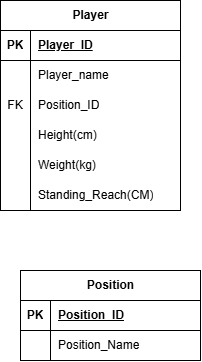

The diagram above was exported from draw.io. Its source (the exported page's mxGraphModel, read from the mxfile embedded in the PNG):
<mxGraphModel dx="933" dy="599" grid="1" gridSize="10" guides="1" tooltips="1" connect="1" arrows="1" fold="1" page="1" pageScale="1" pageWidth="850" pageHeight="1100" math="0" shadow="0">
  <root>
    <mxCell id="0" />
    <mxCell id="1" parent="0" />
    <mxCell id="uBSa1Z7zCnxXUX-oumL7-1" parent="1" style="shape=table;startSize=30;container=1;collapsible=1;childLayout=tableLayout;fixedRows=1;rowLines=0;fontStyle=1;align=center;resizeLast=1;html=1;" value="Player" vertex="1">
      <mxGeometry height="210" width="180" x="50" y="50" as="geometry" />
    </mxCell>
    <mxCell id="uBSa1Z7zCnxXUX-oumL7-2" parent="uBSa1Z7zCnxXUX-oumL7-1" style="shape=tableRow;horizontal=0;startSize=0;swimlaneHead=0;swimlaneBody=0;fillColor=none;collapsible=0;dropTarget=0;points=[[0,0.5],[1,0.5]];portConstraint=eastwest;top=0;left=0;right=0;bottom=1;" value="" vertex="1">
      <mxGeometry height="30" width="180" y="30" as="geometry" />
    </mxCell>
    <mxCell id="uBSa1Z7zCnxXUX-oumL7-3" parent="uBSa1Z7zCnxXUX-oumL7-2" style="shape=partialRectangle;connectable=0;fillColor=none;top=0;left=0;bottom=0;right=0;fontStyle=1;overflow=hidden;whiteSpace=wrap;html=1;" value="PK" vertex="1">
      <mxGeometry height="30" width="30" as="geometry">
        <mxRectangle height="30" width="30" as="alternateBounds" />
      </mxGeometry>
    </mxCell>
    <mxCell id="uBSa1Z7zCnxXUX-oumL7-4" parent="uBSa1Z7zCnxXUX-oumL7-2" style="shape=partialRectangle;connectable=0;fillColor=none;top=0;left=0;bottom=0;right=0;align=left;spacingLeft=6;fontStyle=5;overflow=hidden;whiteSpace=wrap;html=1;" value="Player_ID" vertex="1">
      <mxGeometry height="30" width="150" x="30" as="geometry">
        <mxRectangle height="30" width="150" as="alternateBounds" />
      </mxGeometry>
    </mxCell>
    <mxCell id="uBSa1Z7zCnxXUX-oumL7-5" parent="uBSa1Z7zCnxXUX-oumL7-1" style="shape=tableRow;horizontal=0;startSize=0;swimlaneHead=0;swimlaneBody=0;fillColor=none;collapsible=0;dropTarget=0;points=[[0,0.5],[1,0.5]];portConstraint=eastwest;top=0;left=0;right=0;bottom=0;" value="" vertex="1">
      <mxGeometry height="30" width="180" y="60" as="geometry" />
    </mxCell>
    <mxCell id="uBSa1Z7zCnxXUX-oumL7-6" parent="uBSa1Z7zCnxXUX-oumL7-5" style="shape=partialRectangle;connectable=0;fillColor=none;top=0;left=0;bottom=0;right=0;editable=1;overflow=hidden;whiteSpace=wrap;html=1;" value="" vertex="1">
      <mxGeometry height="30" width="30" as="geometry">
        <mxRectangle height="30" width="30" as="alternateBounds" />
      </mxGeometry>
    </mxCell>
    <mxCell id="uBSa1Z7zCnxXUX-oumL7-7" parent="uBSa1Z7zCnxXUX-oumL7-5" style="shape=partialRectangle;connectable=0;fillColor=none;top=0;left=0;bottom=0;right=0;align=left;spacingLeft=6;overflow=hidden;whiteSpace=wrap;html=1;" value="Player_name" vertex="1">
      <mxGeometry height="30" width="150" x="30" as="geometry">
        <mxRectangle height="30" width="150" as="alternateBounds" />
      </mxGeometry>
    </mxCell>
    <mxCell id="uBSa1Z7zCnxXUX-oumL7-8" parent="uBSa1Z7zCnxXUX-oumL7-1" style="shape=tableRow;horizontal=0;startSize=0;swimlaneHead=0;swimlaneBody=0;fillColor=none;collapsible=0;dropTarget=0;points=[[0,0.5],[1,0.5]];portConstraint=eastwest;top=0;left=0;right=0;bottom=0;" value="" vertex="1">
      <mxGeometry height="30" width="180" y="90" as="geometry" />
    </mxCell>
    <mxCell id="uBSa1Z7zCnxXUX-oumL7-9" parent="uBSa1Z7zCnxXUX-oumL7-8" style="shape=partialRectangle;connectable=0;fillColor=none;top=0;left=0;bottom=0;right=0;editable=1;overflow=hidden;whiteSpace=wrap;html=1;" value="FK" vertex="1">
      <mxGeometry height="30" width="30" as="geometry">
        <mxRectangle height="30" width="30" as="alternateBounds" />
      </mxGeometry>
    </mxCell>
    <mxCell id="uBSa1Z7zCnxXUX-oumL7-10" parent="uBSa1Z7zCnxXUX-oumL7-8" style="shape=partialRectangle;connectable=0;fillColor=none;top=0;left=0;bottom=0;right=0;align=left;spacingLeft=6;overflow=hidden;whiteSpace=wrap;html=1;" value="Position_ID" vertex="1">
      <mxGeometry height="30" width="150" x="30" as="geometry">
        <mxRectangle height="30" width="150" as="alternateBounds" />
      </mxGeometry>
    </mxCell>
    <mxCell id="uBSa1Z7zCnxXUX-oumL7-11" parent="uBSa1Z7zCnxXUX-oumL7-1" style="shape=tableRow;horizontal=0;startSize=0;swimlaneHead=0;swimlaneBody=0;fillColor=none;collapsible=0;dropTarget=0;points=[[0,0.5],[1,0.5]];portConstraint=eastwest;top=0;left=0;right=0;bottom=0;" value="" vertex="1">
      <mxGeometry height="30" width="180" y="120" as="geometry" />
    </mxCell>
    <mxCell id="uBSa1Z7zCnxXUX-oumL7-12" parent="uBSa1Z7zCnxXUX-oumL7-11" style="shape=partialRectangle;connectable=0;fillColor=none;top=0;left=0;bottom=0;right=0;editable=1;overflow=hidden;whiteSpace=wrap;html=1;" value="" vertex="1">
      <mxGeometry height="30" width="30" as="geometry">
        <mxRectangle height="30" width="30" as="alternateBounds" />
      </mxGeometry>
    </mxCell>
    <mxCell id="uBSa1Z7zCnxXUX-oumL7-13" parent="uBSa1Z7zCnxXUX-oumL7-11" style="shape=partialRectangle;connectable=0;fillColor=none;top=0;left=0;bottom=0;right=0;align=left;spacingLeft=6;overflow=hidden;whiteSpace=wrap;html=1;" value="Height(cm)" vertex="1">
      <mxGeometry height="30" width="150" x="30" as="geometry">
        <mxRectangle height="30" width="150" as="alternateBounds" />
      </mxGeometry>
    </mxCell>
    <mxCell id="uBSa1Z7zCnxXUX-oumL7-14" parent="uBSa1Z7zCnxXUX-oumL7-1" style="shape=tableRow;horizontal=0;startSize=0;swimlaneHead=0;swimlaneBody=0;fillColor=none;collapsible=0;dropTarget=0;points=[[0,0.5],[1,0.5]];portConstraint=eastwest;top=0;left=0;right=0;bottom=0;" value="" vertex="1">
      <mxGeometry height="30" width="180" y="150" as="geometry" />
    </mxCell>
    <mxCell id="uBSa1Z7zCnxXUX-oumL7-15" parent="uBSa1Z7zCnxXUX-oumL7-14" style="shape=partialRectangle;connectable=0;fillColor=none;top=0;left=0;bottom=0;right=0;editable=1;overflow=hidden;whiteSpace=wrap;html=1;" value="" vertex="1">
      <mxGeometry height="30" width="30" as="geometry">
        <mxRectangle height="30" width="30" as="alternateBounds" />
      </mxGeometry>
    </mxCell>
    <mxCell id="uBSa1Z7zCnxXUX-oumL7-16" parent="uBSa1Z7zCnxXUX-oumL7-14" style="shape=partialRectangle;connectable=0;fillColor=none;top=0;left=0;bottom=0;right=0;align=left;spacingLeft=6;overflow=hidden;whiteSpace=wrap;html=1;" value="Weight(kg)" vertex="1">
      <mxGeometry height="30" width="150" x="30" as="geometry">
        <mxRectangle height="30" width="150" as="alternateBounds" />
      </mxGeometry>
    </mxCell>
    <mxCell id="uBSa1Z7zCnxXUX-oumL7-17" parent="uBSa1Z7zCnxXUX-oumL7-1" style="shape=tableRow;horizontal=0;startSize=0;swimlaneHead=0;swimlaneBody=0;fillColor=none;collapsible=0;dropTarget=0;points=[[0,0.5],[1,0.5]];portConstraint=eastwest;top=0;left=0;right=0;bottom=0;" value="" vertex="1">
      <mxGeometry height="30" width="180" y="180" as="geometry" />
    </mxCell>
    <mxCell id="uBSa1Z7zCnxXUX-oumL7-18" parent="uBSa1Z7zCnxXUX-oumL7-17" style="shape=partialRectangle;connectable=0;fillColor=none;top=0;left=0;bottom=0;right=0;editable=1;overflow=hidden;whiteSpace=wrap;html=1;" value="" vertex="1">
      <mxGeometry height="30" width="30" as="geometry">
        <mxRectangle height="30" width="30" as="alternateBounds" />
      </mxGeometry>
    </mxCell>
    <mxCell id="uBSa1Z7zCnxXUX-oumL7-19" parent="uBSa1Z7zCnxXUX-oumL7-17" style="shape=partialRectangle;connectable=0;fillColor=none;top=0;left=0;bottom=0;right=0;align=left;spacingLeft=6;overflow=hidden;whiteSpace=wrap;html=1;" value="Standing_Reach(CM)" vertex="1">
      <mxGeometry height="30" width="150" x="30" as="geometry">
        <mxRectangle height="30" width="150" as="alternateBounds" />
      </mxGeometry>
    </mxCell>
    <mxCell id="uBSa1Z7zCnxXUX-oumL7-20" parent="1" style="shape=table;startSize=30;container=1;collapsible=1;childLayout=tableLayout;fixedRows=1;rowLines=0;fontStyle=1;align=center;resizeLast=1;html=1;" value="Position" vertex="1">
      <mxGeometry height="90" width="180" x="70" y="320" as="geometry" />
    </mxCell>
    <mxCell id="uBSa1Z7zCnxXUX-oumL7-21" parent="uBSa1Z7zCnxXUX-oumL7-20" style="shape=tableRow;horizontal=0;startSize=0;swimlaneHead=0;swimlaneBody=0;fillColor=none;collapsible=0;dropTarget=0;points=[[0,0.5],[1,0.5]];portConstraint=eastwest;top=0;left=0;right=0;bottom=1;" value="" vertex="1">
      <mxGeometry height="30" width="180" y="30" as="geometry" />
    </mxCell>
    <mxCell id="uBSa1Z7zCnxXUX-oumL7-22" parent="uBSa1Z7zCnxXUX-oumL7-21" style="shape=partialRectangle;connectable=0;fillColor=none;top=0;left=0;bottom=0;right=0;fontStyle=1;overflow=hidden;whiteSpace=wrap;html=1;" value="PK" vertex="1">
      <mxGeometry height="30" width="30" as="geometry">
        <mxRectangle height="30" width="30" as="alternateBounds" />
      </mxGeometry>
    </mxCell>
    <mxCell id="uBSa1Z7zCnxXUX-oumL7-23" parent="uBSa1Z7zCnxXUX-oumL7-21" style="shape=partialRectangle;connectable=0;fillColor=none;top=0;left=0;bottom=0;right=0;align=left;spacingLeft=6;fontStyle=5;overflow=hidden;whiteSpace=wrap;html=1;" value="Position_ID" vertex="1">
      <mxGeometry height="30" width="150" x="30" as="geometry">
        <mxRectangle height="30" width="150" as="alternateBounds" />
      </mxGeometry>
    </mxCell>
    <mxCell id="uBSa1Z7zCnxXUX-oumL7-24" parent="uBSa1Z7zCnxXUX-oumL7-20" style="shape=tableRow;horizontal=0;startSize=0;swimlaneHead=0;swimlaneBody=0;fillColor=none;collapsible=0;dropTarget=0;points=[[0,0.5],[1,0.5]];portConstraint=eastwest;top=0;left=0;right=0;bottom=0;" value="" vertex="1">
      <mxGeometry height="30" width="180" y="60" as="geometry" />
    </mxCell>
    <mxCell id="uBSa1Z7zCnxXUX-oumL7-25" parent="uBSa1Z7zCnxXUX-oumL7-24" style="shape=partialRectangle;connectable=0;fillColor=none;top=0;left=0;bottom=0;right=0;editable=1;overflow=hidden;whiteSpace=wrap;html=1;" value="" vertex="1">
      <mxGeometry height="30" width="30" as="geometry">
        <mxRectangle height="30" width="30" as="alternateBounds" />
      </mxGeometry>
    </mxCell>
    <mxCell id="uBSa1Z7zCnxXUX-oumL7-26" parent="uBSa1Z7zCnxXUX-oumL7-24" style="shape=partialRectangle;connectable=0;fillColor=none;top=0;left=0;bottom=0;right=0;align=left;spacingLeft=6;overflow=hidden;whiteSpace=wrap;html=1;" value="Position_Name" vertex="1">
      <mxGeometry height="30" width="150" x="30" as="geometry">
        <mxRectangle height="30" width="150" as="alternateBounds" />
      </mxGeometry>
    </mxCell>
  </root>
</mxGraphModel>